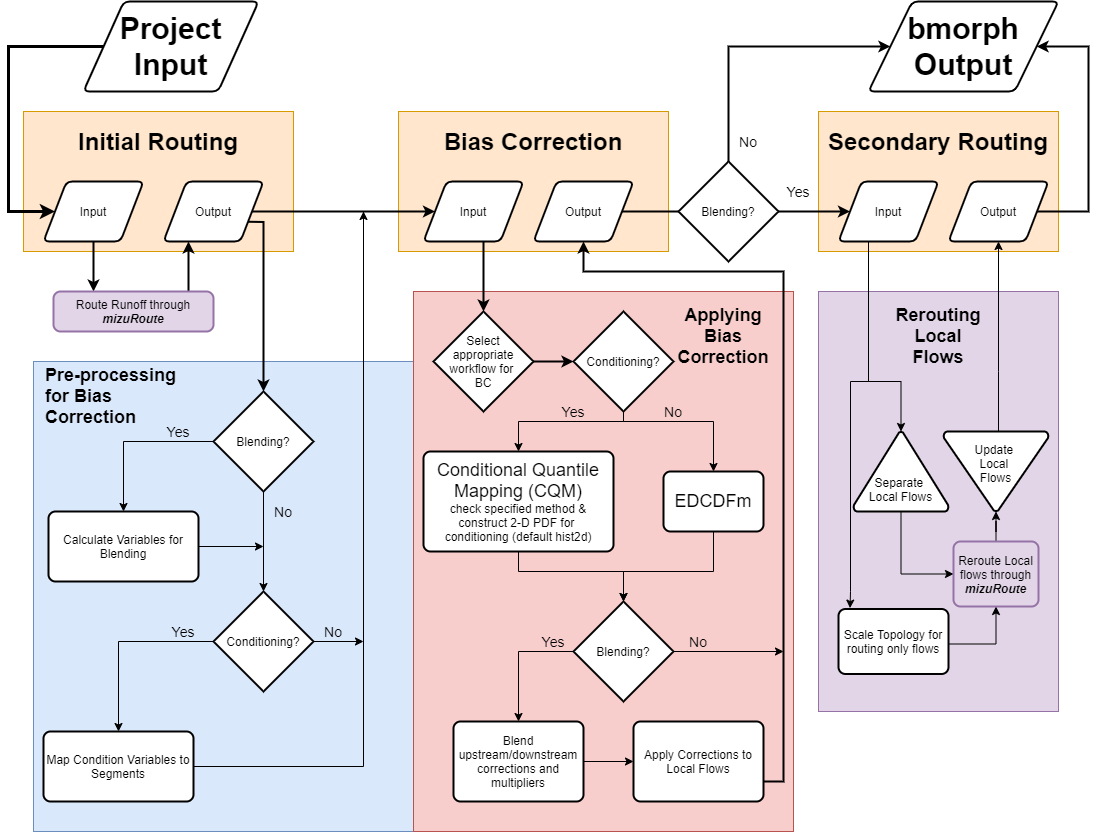

The diagram above was exported from draw.io. Its source (the exported page's mxGraphModel, read from the mxfile embedded in the PNG):
<mxGraphModel dx="1185" dy="685" grid="1" gridSize="10" guides="1" tooltips="1" connect="1" arrows="1" fold="1" page="1" pageScale="1" pageWidth="1100" pageHeight="850" math="0" shadow="0">
  <root>
    <mxCell id="0" />
    <mxCell id="1" parent="0" />
    <mxCell id="2" value="" style="rounded=0;whiteSpace=wrap;html=1;fillColor=#ffe6cc;strokeColor=#d79b00;" vertex="1" parent="1">
      <mxGeometry x="25" y="120" width="270" height="140" as="geometry" />
    </mxCell>
    <mxCell id="3" value="" style="rounded=0;whiteSpace=wrap;html=1;fillColor=#ffe6cc;strokeColor=#d79b00;" vertex="1" parent="1">
      <mxGeometry x="400" y="120" width="270" height="140" as="geometry" />
    </mxCell>
    <mxCell id="4" value="" style="rounded=0;whiteSpace=wrap;html=1;fillColor=#dae8fc;strokeColor=#6c8ebf;" vertex="1" parent="1">
      <mxGeometry x="35" y="370" width="380" height="470" as="geometry" />
    </mxCell>
    <mxCell id="5" value="" style="rounded=0;whiteSpace=wrap;html=1;fillColor=#f8cecc;strokeColor=#b85450;" vertex="1" parent="1">
      <mxGeometry x="415" y="300" width="380" height="540" as="geometry" />
    </mxCell>
    <mxCell id="6" value="" style="rounded=0;whiteSpace=wrap;html=1;fillColor=#e1d5e7;strokeColor=#9673a6;" vertex="1" parent="1">
      <mxGeometry x="820" y="300" width="240" height="420" as="geometry" />
    </mxCell>
    <mxCell id="7" value="" style="rounded=0;whiteSpace=wrap;html=1;fillColor=#ffe6cc;strokeColor=#d79b00;" vertex="1" parent="1">
      <mxGeometry x="820" y="120" width="240" height="140" as="geometry" />
    </mxCell>
    <mxCell id="8" value="&lt;font style=&quot;font-size: 24px&quot;&gt;Initial Routing&lt;/font&gt;" style="text;html=1;strokeColor=none;fillColor=none;align=center;verticalAlign=middle;whiteSpace=wrap;rounded=0;fontStyle=1" vertex="1" parent="1">
      <mxGeometry x="65" y="140" width="190" height="20" as="geometry" />
    </mxCell>
    <mxCell id="9" value="&lt;font style=&quot;font-size: 24px&quot;&gt;Bias Correction&lt;/font&gt;" style="text;html=1;strokeColor=none;fillColor=none;align=center;verticalAlign=middle;whiteSpace=wrap;rounded=0;fontStyle=1" vertex="1" parent="1">
      <mxGeometry x="435" y="140" width="200" height="20" as="geometry" />
    </mxCell>
    <mxCell id="10" value="&lt;font style=&quot;font-size: 24px&quot;&gt;Secondary Routing&lt;/font&gt;" style="text;html=1;strokeColor=none;fillColor=none;align=center;verticalAlign=middle;whiteSpace=wrap;rounded=0;fontStyle=1" vertex="1" parent="1">
      <mxGeometry x="820" y="140" width="240" height="20" as="geometry" />
    </mxCell>
    <mxCell id="11" style="edgeStyle=orthogonalEdgeStyle;rounded=0;orthogonalLoop=1;jettySize=auto;html=1;entryX=0.25;entryY=0;entryDx=0;entryDy=0;strokeWidth=2;" edge="1" source="12" target="26" parent="1">
      <mxGeometry relative="1" as="geometry" />
    </mxCell>
    <mxCell id="12" value="Input" style="shape=parallelogram;html=1;strokeWidth=2;perimeter=parallelogramPerimeter;whiteSpace=wrap;rounded=1;arcSize=12;size=0.23;" vertex="1" parent="1">
      <mxGeometry x="45" y="190" width="100" height="60" as="geometry" />
    </mxCell>
    <mxCell id="13" style="edgeStyle=orthogonalEdgeStyle;rounded=0;orthogonalLoop=1;jettySize=auto;html=1;entryX=0.5;entryY=0;entryDx=0;entryDy=0;entryPerimeter=0;strokeWidth=2;" edge="1" source="14" target="36" parent="1">
      <mxGeometry relative="1" as="geometry">
        <Array as="points">
          <mxPoint x="485" y="260" />
          <mxPoint x="485" y="260" />
        </Array>
      </mxGeometry>
    </mxCell>
    <mxCell id="14" value="Input" style="shape=parallelogram;html=1;strokeWidth=2;perimeter=parallelogramPerimeter;whiteSpace=wrap;rounded=1;arcSize=12;size=0.23;" vertex="1" parent="1">
      <mxGeometry x="425" y="190" width="100" height="60" as="geometry" />
    </mxCell>
    <mxCell id="15" style="edgeStyle=orthogonalEdgeStyle;rounded=0;orthogonalLoop=1;jettySize=auto;html=1;entryX=0.5;entryY=0;entryDx=0;entryDy=0;entryPerimeter=0;exitX=0.25;exitY=1;exitDx=0;exitDy=0;" edge="1" source="17" target="53" parent="1">
      <mxGeometry relative="1" as="geometry">
        <Array as="points">
          <mxPoint x="870" y="250" />
          <mxPoint x="870" y="390" />
          <mxPoint x="902" y="390" />
        </Array>
      </mxGeometry>
    </mxCell>
    <mxCell id="16" style="edgeStyle=orthogonalEdgeStyle;rounded=0;orthogonalLoop=1;jettySize=auto;html=1;entryX=0.105;entryY=-0.014;entryDx=0;entryDy=0;entryPerimeter=0;" edge="1" source="17" target="55" parent="1">
      <mxGeometry relative="1" as="geometry">
        <Array as="points">
          <mxPoint x="870" y="390" />
          <mxPoint x="852" y="390" />
          <mxPoint x="852" y="600" />
          <mxPoint x="852" y="600" />
        </Array>
        <mxPoint x="850" y="620" as="targetPoint" />
      </mxGeometry>
    </mxCell>
    <mxCell id="17" value="Input" style="shape=parallelogram;html=1;strokeWidth=2;perimeter=parallelogramPerimeter;whiteSpace=wrap;rounded=1;arcSize=12;size=0.23;" vertex="1" parent="1">
      <mxGeometry x="840" y="190" width="100" height="60" as="geometry" />
    </mxCell>
    <mxCell id="18" style="edgeStyle=orthogonalEdgeStyle;rounded=0;orthogonalLoop=1;jettySize=auto;html=1;exitX=1;exitY=0.75;exitDx=0;exitDy=0;strokeWidth=2;entryX=0.5;entryY=0;entryDx=0;entryDy=0;entryPerimeter=0;" edge="1" source="20" target="29" parent="1">
      <mxGeometry relative="1" as="geometry">
        <Array as="points">
          <mxPoint x="265" y="230" />
        </Array>
      </mxGeometry>
    </mxCell>
    <mxCell id="19" style="edgeStyle=orthogonalEdgeStyle;rounded=0;orthogonalLoop=1;jettySize=auto;html=1;entryX=0;entryY=0.5;entryDx=0;entryDy=0;strokeWidth=2;" edge="1" source="20" target="14" parent="1">
      <mxGeometry relative="1" as="geometry" />
    </mxCell>
    <mxCell id="20" value="Output" style="shape=parallelogram;html=1;strokeWidth=2;perimeter=parallelogramPerimeter;whiteSpace=wrap;rounded=1;arcSize=12;size=0.23;" vertex="1" parent="1">
      <mxGeometry x="165" y="190" width="100" height="60" as="geometry" />
    </mxCell>
    <mxCell id="21" style="edgeStyle=orthogonalEdgeStyle;rounded=0;orthogonalLoop=1;jettySize=auto;html=1;entryX=0;entryY=0.5;entryDx=0;entryDy=0;strokeWidth=2;" edge="1" source="22" target="17" parent="1">
      <mxGeometry relative="1" as="geometry" />
    </mxCell>
    <mxCell id="22" value="Output" style="shape=parallelogram;html=1;strokeWidth=2;perimeter=parallelogramPerimeter;whiteSpace=wrap;rounded=1;arcSize=12;size=0.23;" vertex="1" parent="1">
      <mxGeometry x="535" y="190" width="100" height="60" as="geometry" />
    </mxCell>
    <mxCell id="23" style="edgeStyle=orthogonalEdgeStyle;rounded=0;orthogonalLoop=1;jettySize=auto;html=1;entryX=1;entryY=0.5;entryDx=0;entryDy=0;strokeWidth=2;" edge="1" source="24" target="76" parent="1">
      <mxGeometry relative="1" as="geometry">
        <Array as="points">
          <mxPoint x="1090" y="220" />
          <mxPoint x="1090" y="55" />
        </Array>
      </mxGeometry>
    </mxCell>
    <mxCell id="24" value="Output" style="shape=parallelogram;html=1;strokeWidth=2;perimeter=parallelogramPerimeter;whiteSpace=wrap;rounded=1;arcSize=12;size=0.23;" vertex="1" parent="1">
      <mxGeometry x="950" y="190" width="100" height="60" as="geometry" />
    </mxCell>
    <mxCell id="25" style="edgeStyle=orthogonalEdgeStyle;rounded=0;orthogonalLoop=1;jettySize=auto;html=1;entryX=0.25;entryY=1;entryDx=0;entryDy=0;strokeWidth=2;" edge="1" source="26" target="20" parent="1">
      <mxGeometry relative="1" as="geometry">
        <Array as="points">
          <mxPoint x="190" y="290" />
          <mxPoint x="190" y="290" />
        </Array>
      </mxGeometry>
    </mxCell>
    <mxCell id="26" value="Route Runoff through &lt;b&gt;&lt;i&gt;mizuRoute&lt;/i&gt;&lt;/b&gt;" style="rounded=1;whiteSpace=wrap;html=1;absoluteArcSize=1;arcSize=14;strokeWidth=2;fillColor=#e1d5e7;strokeColor=#9673a6;" vertex="1" parent="1">
      <mxGeometry x="55" y="300" width="160" height="40" as="geometry" />
    </mxCell>
    <mxCell id="27" style="edgeStyle=orthogonalEdgeStyle;rounded=0;orthogonalLoop=1;jettySize=auto;html=1;entryX=0.5;entryY=0;entryDx=0;entryDy=0;exitX=0;exitY=0.5;exitDx=0;exitDy=0;exitPerimeter=0;" edge="1" source="29" parent="1">
      <mxGeometry relative="1" as="geometry">
        <mxPoint x="125" y="520" as="targetPoint" />
        <Array as="points">
          <mxPoint x="125" y="450" />
        </Array>
      </mxGeometry>
    </mxCell>
    <mxCell id="28" style="edgeStyle=orthogonalEdgeStyle;rounded=0;orthogonalLoop=1;jettySize=auto;html=1;entryX=0.5;entryY=0;entryDx=0;entryDy=0;entryPerimeter=0;" edge="1" source="29" target="63" parent="1">
      <mxGeometry relative="1" as="geometry">
        <mxPoint x="250" y="600" as="targetPoint" />
      </mxGeometry>
    </mxCell>
    <mxCell id="29" value="Blending?" style="strokeWidth=2;html=1;shape=mxgraph.flowchart.decision;whiteSpace=wrap;" vertex="1" parent="1">
      <mxGeometry x="215" y="400" width="100" height="100" as="geometry" />
    </mxCell>
    <mxCell id="30" style="edgeStyle=orthogonalEdgeStyle;rounded=0;orthogonalLoop=1;jettySize=auto;html=1;entryX=0.5;entryY=0;entryDx=0;entryDy=0;exitX=0;exitY=0.5;exitDx=0;exitDy=0;exitPerimeter=0;" edge="1" source="63" target="33" parent="1">
      <mxGeometry relative="1" as="geometry">
        <mxPoint x="200" y="650.0588235294117" as="sourcePoint" />
      </mxGeometry>
    </mxCell>
    <mxCell id="31" style="edgeStyle=orthogonalEdgeStyle;rounded=0;orthogonalLoop=1;jettySize=auto;html=1;exitX=1;exitY=0.5;exitDx=0;exitDy=0;" edge="1" source="61" parent="1">
      <mxGeometry relative="1" as="geometry">
        <mxPoint x="205" y="585" as="sourcePoint" />
        <mxPoint x="265" y="555" as="targetPoint" />
      </mxGeometry>
    </mxCell>
    <mxCell id="32" style="edgeStyle=orthogonalEdgeStyle;rounded=0;orthogonalLoop=1;jettySize=auto;html=1;" edge="1" source="33" parent="1">
      <mxGeometry relative="1" as="geometry">
        <mxPoint x="365" y="220" as="targetPoint" />
        <Array as="points">
          <mxPoint x="365" y="775" />
          <mxPoint x="365" y="220" />
        </Array>
      </mxGeometry>
    </mxCell>
    <mxCell id="33" value="Map Condition Variables to Segments" style="rounded=1;whiteSpace=wrap;html=1;absoluteArcSize=1;arcSize=14;strokeWidth=2;" vertex="1" parent="1">
      <mxGeometry x="45" y="740" width="150" height="70" as="geometry" />
    </mxCell>
    <mxCell id="34" value="&lt;font style=&quot;font-size: 18px&quot;&gt;Applying Bias&lt;br&gt;Correction&lt;/font&gt;" style="text;html=1;strokeColor=none;fillColor=none;align=center;verticalAlign=middle;whiteSpace=wrap;rounded=0;fontStyle=1" vertex="1" parent="1">
      <mxGeometry x="685" y="320" width="80" height="50" as="geometry" />
    </mxCell>
    <mxCell id="35" style="edgeStyle=orthogonalEdgeStyle;rounded=0;orthogonalLoop=1;jettySize=auto;html=1;entryX=0;entryY=0.5;entryDx=0;entryDy=0;entryPerimeter=0;strokeWidth=2;" edge="1" source="36" target="39" parent="1">
      <mxGeometry relative="1" as="geometry" />
    </mxCell>
    <mxCell id="36" value="Select&lt;br&gt;appropriate workflow for &lt;br&gt;BC" style="strokeWidth=2;html=1;shape=mxgraph.flowchart.decision;whiteSpace=wrap;" vertex="1" parent="1">
      <mxGeometry x="435" y="320" width="100" height="100" as="geometry" />
    </mxCell>
    <mxCell id="37" style="edgeStyle=orthogonalEdgeStyle;rounded=0;orthogonalLoop=1;jettySize=auto;html=1;entryX=0.5;entryY=0;entryDx=0;entryDy=0;" edge="1" source="39" target="41" parent="1">
      <mxGeometry relative="1" as="geometry">
        <Array as="points">
          <mxPoint x="625" y="430" />
          <mxPoint x="520" y="430" />
        </Array>
      </mxGeometry>
    </mxCell>
    <mxCell id="38" style="edgeStyle=orthogonalEdgeStyle;rounded=0;orthogonalLoop=1;jettySize=auto;html=1;entryX=0.5;entryY=0;entryDx=0;entryDy=0;" edge="1" source="39" target="43" parent="1">
      <mxGeometry relative="1" as="geometry">
        <Array as="points">
          <mxPoint x="625" y="430" />
          <mxPoint x="715" y="430" />
        </Array>
      </mxGeometry>
    </mxCell>
    <mxCell id="39" value="Conditioning?" style="strokeWidth=2;html=1;shape=mxgraph.flowchart.decision;whiteSpace=wrap;" vertex="1" parent="1">
      <mxGeometry x="575" y="320" width="100" height="100" as="geometry" />
    </mxCell>
    <mxCell id="40" style="edgeStyle=orthogonalEdgeStyle;rounded=0;orthogonalLoop=1;jettySize=auto;html=1;entryX=0.5;entryY=0;entryDx=0;entryDy=0;entryPerimeter=0;" edge="1" source="41" target="46" parent="1">
      <mxGeometry relative="1" as="geometry">
        <Array as="points">
          <mxPoint x="520" y="580" />
          <mxPoint x="625" y="580" />
        </Array>
      </mxGeometry>
    </mxCell>
    <mxCell id="41" value="&lt;font style=&quot;font-size: 18px&quot;&gt;Conditional Quantile Mapping (CQM)&lt;/font&gt;&lt;br&gt;check specified method &amp;amp; construct 2-D PDF for &lt;br&gt;conditioning (default hist2d)" style="rounded=1;whiteSpace=wrap;html=1;absoluteArcSize=1;arcSize=14;strokeWidth=2;" vertex="1" parent="1">
      <mxGeometry x="425" y="460" width="190" height="100" as="geometry" />
    </mxCell>
    <mxCell id="42" style="edgeStyle=orthogonalEdgeStyle;rounded=0;orthogonalLoop=1;jettySize=auto;html=1;entryX=0.5;entryY=0;entryDx=0;entryDy=0;entryPerimeter=0;exitX=0.5;exitY=1;exitDx=0;exitDy=0;" edge="1" source="43" target="46" parent="1">
      <mxGeometry relative="1" as="geometry">
        <Array as="points">
          <mxPoint x="715" y="580" />
          <mxPoint x="625" y="580" />
        </Array>
        <mxPoint x="625" y="580" as="targetPoint" />
      </mxGeometry>
    </mxCell>
    <mxCell id="43" value="&lt;font style=&quot;font-size: 18px&quot;&gt;EDCDFm&lt;/font&gt;" style="rounded=1;whiteSpace=wrap;html=1;absoluteArcSize=1;arcSize=14;strokeWidth=2;" vertex="1" parent="1">
      <mxGeometry x="665" y="480" width="100" height="60" as="geometry" />
    </mxCell>
    <mxCell id="44" style="edgeStyle=orthogonalEdgeStyle;rounded=0;orthogonalLoop=1;jettySize=auto;html=1;entryX=0.5;entryY=0;entryDx=0;entryDy=0;exitX=0;exitY=0.5;exitDx=0;exitDy=0;exitPerimeter=0;" edge="1" source="46" target="48" parent="1">
      <mxGeometry relative="1" as="geometry" />
    </mxCell>
    <mxCell id="45" style="edgeStyle=orthogonalEdgeStyle;rounded=0;orthogonalLoop=1;jettySize=auto;html=1;" edge="1" source="46" parent="1">
      <mxGeometry relative="1" as="geometry">
        <mxPoint x="785" y="660" as="targetPoint" />
      </mxGeometry>
    </mxCell>
    <mxCell id="46" value="Blending?" style="strokeWidth=2;html=1;shape=mxgraph.flowchart.decision;whiteSpace=wrap;" vertex="1" parent="1">
      <mxGeometry x="575" y="610" width="100" height="100" as="geometry" />
    </mxCell>
    <mxCell id="47" style="edgeStyle=orthogonalEdgeStyle;rounded=0;orthogonalLoop=1;jettySize=auto;html=1;entryX=0;entryY=0.5;entryDx=0;entryDy=0;" edge="1" source="48" target="50" parent="1">
      <mxGeometry relative="1" as="geometry" />
    </mxCell>
    <mxCell id="48" value="Blend upstream/downstream corrections and multipliers" style="rounded=1;whiteSpace=wrap;html=1;absoluteArcSize=1;arcSize=14;strokeWidth=2;" vertex="1" parent="1">
      <mxGeometry x="455" y="730" width="130" height="80" as="geometry" />
    </mxCell>
    <mxCell id="49" style="edgeStyle=orthogonalEdgeStyle;rounded=0;orthogonalLoop=1;jettySize=auto;html=1;entryX=0.5;entryY=1;entryDx=0;entryDy=0;strokeWidth=2;" edge="1" source="50" target="22" parent="1">
      <mxGeometry relative="1" as="geometry">
        <Array as="points">
          <mxPoint x="785" y="790" />
          <mxPoint x="785" y="280" />
          <mxPoint x="585" y="280" />
        </Array>
      </mxGeometry>
    </mxCell>
    <mxCell id="50" value="Apply Corrections to Local Flows" style="rounded=1;whiteSpace=wrap;html=1;absoluteArcSize=1;arcSize=14;strokeWidth=2;" vertex="1" parent="1">
      <mxGeometry x="635" y="730" width="130" height="80" as="geometry" />
    </mxCell>
    <mxCell id="51" value="&lt;font style=&quot;font-size: 18px&quot;&gt;Rerouting Local Flows&lt;/font&gt;" style="text;html=1;strokeColor=none;fillColor=none;align=center;verticalAlign=middle;whiteSpace=wrap;rounded=0;fontStyle=1" vertex="1" parent="1">
      <mxGeometry x="900" y="320" width="80" height="50" as="geometry" />
    </mxCell>
    <mxCell id="52" style="edgeStyle=orthogonalEdgeStyle;rounded=0;orthogonalLoop=1;jettySize=auto;html=1;entryX=0;entryY=0.5;entryDx=0;entryDy=0;exitX=0.5;exitY=1;exitDx=0;exitDy=0;exitPerimeter=0;" edge="1" source="53" target="57" parent="1">
      <mxGeometry relative="1" as="geometry" />
    </mxCell>
    <mxCell id="53" value="Separate &lt;br&gt;Local Flows" style="strokeWidth=2;html=1;shape=mxgraph.flowchart.extract_or_measurement;whiteSpace=wrap;spacingTop=36;labelPadding=-4;" vertex="1" parent="1">
      <mxGeometry x="855" y="440" width="95" height="80" as="geometry" />
    </mxCell>
    <mxCell id="54" style="edgeStyle=orthogonalEdgeStyle;rounded=0;orthogonalLoop=1;jettySize=auto;html=1;entryX=0.5;entryY=1;entryDx=0;entryDy=0;exitX=1;exitY=0.5;exitDx=0;exitDy=0;" edge="1" target="57" parent="1">
      <mxGeometry relative="1" as="geometry">
        <Array as="points">
          <mxPoint x="998" y="653" />
        </Array>
        <mxPoint x="950" y="652.5" as="sourcePoint" />
      </mxGeometry>
    </mxCell>
    <mxCell id="55" value="Scale Topology for routing only flows" style="rounded=1;whiteSpace=wrap;html=1;absoluteArcSize=1;arcSize=14;strokeWidth=2;" vertex="1" parent="1">
      <mxGeometry x="840" y="617.5" width="110" height="65" as="geometry" />
    </mxCell>
    <mxCell id="56" style="edgeStyle=orthogonalEdgeStyle;rounded=0;orthogonalLoop=1;jettySize=auto;html=1;entryX=0.5;entryY=1;entryDx=0;entryDy=0;entryPerimeter=0;strokeWidth=1;" edge="1" source="57" target="59" parent="1">
      <mxGeometry relative="1" as="geometry" />
    </mxCell>
    <mxCell id="57" value="Reroute Local flows through &lt;b&gt;&lt;i&gt;mizuRoute&lt;/i&gt;&lt;/b&gt;" style="rounded=1;whiteSpace=wrap;html=1;absoluteArcSize=1;arcSize=14;strokeWidth=2;fillColor=#e1d5e7;strokeColor=#9673a6;" vertex="1" parent="1">
      <mxGeometry x="955" y="550" width="85" height="65" as="geometry" />
    </mxCell>
    <mxCell id="58" style="edgeStyle=orthogonalEdgeStyle;rounded=0;orthogonalLoop=1;jettySize=auto;html=1;entryX=0.5;entryY=1;entryDx=0;entryDy=0;" edge="1" source="59" target="24" parent="1">
      <mxGeometry relative="1" as="geometry">
        <Array as="points">
          <mxPoint x="1000" y="380" />
          <mxPoint x="1000" y="380" />
        </Array>
      </mxGeometry>
    </mxCell>
    <mxCell id="59" value="Update &lt;br&gt;Local &lt;br&gt;Flows&lt;br&gt;" style="strokeWidth=2;html=1;shape=mxgraph.flowchart.merge_or_storage;whiteSpace=wrap;spacingBottom=17;" vertex="1" parent="1">
      <mxGeometry x="945" y="440" width="105" height="80" as="geometry" />
    </mxCell>
    <mxCell id="60" value="&lt;font style=&quot;font-size: 18px&quot;&gt;Pre-processing for Bias Correction&lt;/font&gt;" style="text;html=1;strokeColor=none;fillColor=none;align=left;verticalAlign=middle;whiteSpace=wrap;rounded=0;fontStyle=1" vertex="1" parent="1">
      <mxGeometry x="45" y="380" width="150" height="50" as="geometry" />
    </mxCell>
    <mxCell id="61" value="Calculate Variables for Blending" style="rounded=1;whiteSpace=wrap;html=1;absoluteArcSize=1;arcSize=14;strokeWidth=2;" vertex="1" parent="1">
      <mxGeometry x="50" y="520" width="150" height="70" as="geometry" />
    </mxCell>
    <mxCell id="62" style="edgeStyle=orthogonalEdgeStyle;rounded=0;orthogonalLoop=1;jettySize=auto;html=1;" edge="1" source="63" parent="1">
      <mxGeometry relative="1" as="geometry">
        <mxPoint x="365" y="650" as="targetPoint" />
      </mxGeometry>
    </mxCell>
    <mxCell id="63" value="Conditioning?" style="strokeWidth=2;html=1;shape=mxgraph.flowchart.decision;whiteSpace=wrap;" vertex="1" parent="1">
      <mxGeometry x="215" y="600" width="100" height="100" as="geometry" />
    </mxCell>
    <mxCell id="64" value="&lt;font style=&quot;font-size: 14px&quot;&gt;Yes&lt;/font&gt;" style="text;html=1;strokeColor=none;fillColor=none;align=center;verticalAlign=middle;whiteSpace=wrap;rounded=0;" vertex="1" parent="1">
      <mxGeometry x="160" y="430" width="40" height="20" as="geometry" />
    </mxCell>
    <mxCell id="65" value="&lt;font style=&quot;font-size: 14px&quot;&gt;No&lt;/font&gt;" style="text;html=1;strokeColor=none;fillColor=none;align=center;verticalAlign=middle;whiteSpace=wrap;rounded=0;" vertex="1" parent="1">
      <mxGeometry x="265" y="510" width="40" height="20" as="geometry" />
    </mxCell>
    <mxCell id="66" value="&lt;font style=&quot;font-size: 14px&quot;&gt;No&lt;/font&gt;" style="text;html=1;strokeColor=none;fillColor=none;align=center;verticalAlign=middle;whiteSpace=wrap;rounded=0;" vertex="1" parent="1">
      <mxGeometry x="315" y="630" width="40" height="20" as="geometry" />
    </mxCell>
    <mxCell id="67" value="&lt;font style=&quot;font-size: 14px&quot;&gt;Yes&lt;/font&gt;" style="text;html=1;strokeColor=none;fillColor=none;align=center;verticalAlign=middle;whiteSpace=wrap;rounded=0;" vertex="1" parent="1">
      <mxGeometry x="165" y="630" width="40" height="20" as="geometry" />
    </mxCell>
    <mxCell id="68" value="&lt;font style=&quot;font-size: 14px&quot;&gt;Yes&lt;/font&gt;" style="text;html=1;strokeColor=none;fillColor=none;align=center;verticalAlign=middle;whiteSpace=wrap;rounded=0;" vertex="1" parent="1">
      <mxGeometry x="555" y="410" width="40" height="20" as="geometry" />
    </mxCell>
    <mxCell id="69" value="&lt;font style=&quot;font-size: 14px&quot;&gt;No&lt;/font&gt;" style="text;html=1;strokeColor=none;fillColor=none;align=center;verticalAlign=middle;whiteSpace=wrap;rounded=0;" vertex="1" parent="1">
      <mxGeometry x="655" y="410" width="40" height="20" as="geometry" />
    </mxCell>
    <mxCell id="70" value="&lt;font style=&quot;font-size: 14px&quot;&gt;Yes&lt;/font&gt;" style="text;html=1;strokeColor=none;fillColor=none;align=center;verticalAlign=middle;whiteSpace=wrap;rounded=0;" vertex="1" parent="1">
      <mxGeometry x="535" y="640" width="40" height="20" as="geometry" />
    </mxCell>
    <mxCell id="71" value="&lt;font style=&quot;font-size: 14px&quot;&gt;No&lt;/font&gt;" style="text;html=1;strokeColor=none;fillColor=none;align=center;verticalAlign=middle;whiteSpace=wrap;rounded=0;" vertex="1" parent="1">
      <mxGeometry x="680" y="640" width="40" height="20" as="geometry" />
    </mxCell>
    <mxCell id="72" style="edgeStyle=orthogonalEdgeStyle;rounded=0;orthogonalLoop=1;jettySize=auto;html=1;entryX=0;entryY=0.5;entryDx=0;entryDy=0;strokeWidth=2;" edge="1" source="73" target="76" parent="1">
      <mxGeometry relative="1" as="geometry">
        <Array as="points">
          <mxPoint x="730" y="55" />
        </Array>
      </mxGeometry>
    </mxCell>
    <mxCell id="73" value="Blending?" style="strokeWidth=2;html=1;shape=mxgraph.flowchart.decision;whiteSpace=wrap;" vertex="1" parent="1">
      <mxGeometry x="680" y="170" width="100" height="100" as="geometry" />
    </mxCell>
    <mxCell id="74" style="edgeStyle=orthogonalEdgeStyle;rounded=0;orthogonalLoop=1;jettySize=auto;html=1;entryX=0;entryY=0.5;entryDx=0;entryDy=0;fontStyle=1;spacing=2;strokeWidth=3;" edge="1" source="75" target="12" parent="1">
      <mxGeometry relative="1" as="geometry">
        <Array as="points">
          <mxPoint x="10" y="55" />
          <mxPoint x="10" y="220" />
        </Array>
      </mxGeometry>
    </mxCell>
    <mxCell id="75" value="&lt;font style=&quot;font-size: 30px&quot;&gt;Project&lt;br&gt;Input&lt;/font&gt;" style="shape=parallelogram;html=1;strokeWidth=2;perimeter=parallelogramPerimeter;whiteSpace=wrap;rounded=1;arcSize=12;size=0.23;fontStyle=1" vertex="1" parent="1">
      <mxGeometry x="85" y="10" width="175" height="90" as="geometry" />
    </mxCell>
    <mxCell id="76" value="&lt;span style=&quot;font-size: 30px&quot;&gt;&lt;b&gt;bmorph&lt;br&gt;Output&lt;/b&gt;&lt;br&gt;&lt;/span&gt;" style="shape=parallelogram;html=1;strokeWidth=2;perimeter=parallelogramPerimeter;whiteSpace=wrap;rounded=1;arcSize=12;size=0.23;" vertex="1" parent="1">
      <mxGeometry x="870" y="10" width="190" height="90" as="geometry" />
    </mxCell>
    <mxCell id="77" value="&lt;font style=&quot;font-size: 14px&quot;&gt;No&lt;/font&gt;" style="text;html=1;strokeColor=none;fillColor=none;align=center;verticalAlign=middle;whiteSpace=wrap;rounded=0;" vertex="1" parent="1">
      <mxGeometry x="730" y="140" width="40" height="20" as="geometry" />
    </mxCell>
    <mxCell id="78" value="&lt;font style=&quot;font-size: 14px&quot;&gt;Yes&lt;/font&gt;" style="text;html=1;strokeColor=none;fillColor=none;align=center;verticalAlign=middle;whiteSpace=wrap;rounded=0;" vertex="1" parent="1">
      <mxGeometry x="780" y="190" width="40" height="20" as="geometry" />
    </mxCell>
  </root>
</mxGraphModel>